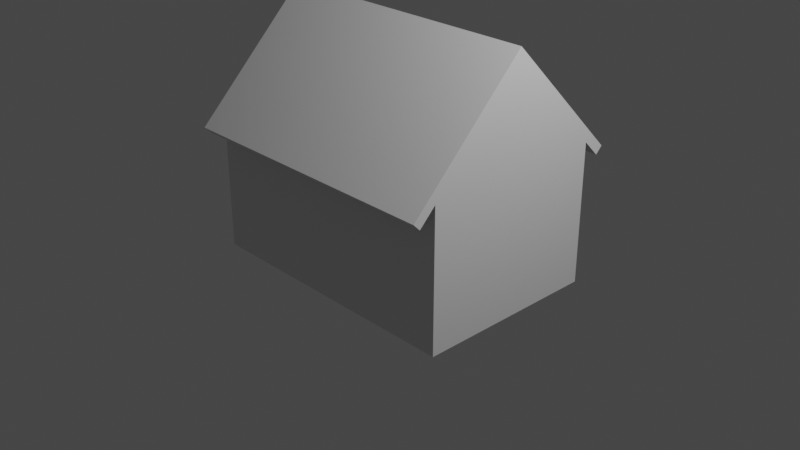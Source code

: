 # Source: House.blend  (saved by Blender 3.4.6; exported with 4.5.12 LTS)
import bpy
from mathutils import Matrix  # noqa: F401  (used for matrix-valued properties, if any)

bpy.ops.wm.read_factory_settings(use_empty=True)
scene = bpy.context.scene
scene.name = 'Scene'

# ---- collections
col_collection = bpy.data.collections.new('Collection'); scene.collection.children.link(col_collection)

# ---- materials (node trees are filled in below, after node groups)
mat_material = bpy.data.materials.new('Material')
mat_material.alpha_threshold = 0.0
mat_material.use_transparent_shadow = False
mat_material.roughness = 0.5
mat_material.line_color = (0.0, 0.0, 0.0, 1.0)

# ---- material node trees
mat_material.use_nodes = True; mat_material.node_tree.nodes.clear()
_N = mat_material.node_tree.nodes; _L = mat_material.node_tree.links
n0 = _N.new('ShaderNodeOutputMaterial'); n0.name = 'Material Output'; n0.location = (300, 300)
n1 = _N.new('ShaderNodeBsdfPrincipled'); n1.name = 'Principled BSDF'; n1.location = (10, 300)
n1.distribution = 'GGX'
n1.subsurface_method = 'RANDOM_WALK_SKIN'
n1.inputs[3].default_value = 1.45
n1.inputs[27].default_value = (0.0, 0.0, 0.0, 1.0)
n1.inputs[28].default_value = 1.0
_L.new(n1.outputs[0], n0.inputs[0])
n0.is_active_output = True

# ---- world
world_world = bpy.data.worlds.new('World'); scene.world = world_world
world_world.use_nodes = True; world_world.node_tree.nodes.clear()
_N = world_world.node_tree.nodes; _L = world_world.node_tree.links
n0 = _N.new('ShaderNodeOutputWorld'); n0.name = 'World Output'; n0.location = (300, 300)
n1 = _N.new('ShaderNodeBackground'); n1.name = 'Background'; n1.location = (10, 300)
n1.inputs[0].default_value = (0.05088, 0.05088, 0.05088, 1.0)
_L.new(n1.outputs[0], n0.inputs[0])
n0.is_active_output = True
world_world.color = (0.05088, 0.05088, 0.05088)
world_world.use_sun_shadow = False
world_world.sun_shadow_jitter_overblur = 0.0

# ---- cameras
cam_camera = bpy.data.cameras.new('Camera')
cam_camera.clip_end = 100.0
cam_camera.ortho_scale = 7.314

# ---- lights
light_light = bpy.data.lights.new('Light', 'POINT')
light_light.transmission_factor = 0.0
light_light.energy = 1000.0
light_light.shadow_soft_size = 0.1
light_light.shadow_maximum_resolution = 0.006
light_light.use_absolute_resolution = True

# ---- meshes
me_cube = bpy.data.meshes.new('Cube')
me_cube.from_pydata([(1.5, 1.0, -0.5), (1.5, -1.0, -0.5), (-1.5, 1.0, -0.5), (-1.5, -1.0, -0.5), (-1.5, 0.0, -0.5), (1.5, 0.0, 2.147), (-1.5, 0.0, 2.147), (1.5, 0.0, -0.5), (1.5, 0.0, 2.0), (-1.5, 0.0, 2.0), (1.5, -1.177, 0.8232), (-1.5, -1.177, 0.8232), (-1.5, 1.177, 0.8232), (1.5, 1.177, 0.8232), (1.5, -1.25, 0.8967), (-1.5, -1.25, 0.8967), (-1.5, 1.25, 0.8967), (1.5, 1.25, 0.8967), (1.125, 1.0, -0.5), (0.75, 1.0, -0.5), (0.375, 1.0, -0.5), (0.0, 1.0, -0.5), (-0.375, 1.0, -0.5), (-0.75, 1.0, -0.5), (-1.125, 1.0, -0.5), (1.125, -1.0, 1.0), (0.75, -1.0, 1.0), (0.375, -1.0, 1.0), (0.0, -1.0, 1.0), (-0.375, -1.0, 1.0), (-0.75, -1.0, 1.0), (-1.125, -1.0, 1.0), (-1.125, -1.0, -0.5), (-0.75, -1.0, -0.5), (-0.375, -1.0, -0.5), (0.0, -1.0, -0.5), (0.375, -1.0, -0.5), (0.75, -1.0, -0.5), (1.125, -1.0, -0.5), (-1.125, 1.0, 1.0), (-0.75, 1.0, 1.0), (-0.375, 1.0, 1.0), (0.0, 1.0, 1.0), (0.375, 1.0, 1.0), (0.75, 1.0, 1.0), (1.125, 1.0, 1.0), (1.125, 0.0, -0.5), (0.75, 0.0, -0.5), (0.375, 0.0, -0.5), (0.0, 0.0, -0.5), (-0.375, 0.0, -0.5), (-0.75, 0.0, -0.5), (-1.125, 0.0, -0.5), (-1.125, 0.0, 2.147), (-0.75, 0.0, 2.147), (-0.375, 0.0, 2.147), (0.0, 0.0, 2.147), (0.375, 0.0, 2.147), (0.75, 0.0, 2.147), (1.125, 0.0, 2.147), (1.125, -1.25, 0.8967), (0.75, -1.25, 0.8967), (0.375, -1.25, 0.8967), (0.0, -1.25, 0.8967), (-0.375, -1.25, 0.8967), (-0.75, -1.25, 0.8967), (-1.125, -1.25, 0.8967), (-1.125, 1.25, 0.8967), (-0.75, 1.25, 0.8967), (-0.375, 1.25, 0.8967), (0.0, 1.25, 0.8967), (0.375, 1.25, 0.8967), (0.75, 1.25, 0.8967), (1.125, 1.25, 0.8967), (1.5, 1.177, 0.8232), (-1.5, -1.177, 0.8232), (1.5, -1.177, 0.8232), (-1.5, 1.177, 0.8232), (1.5, 0.0, 1.0), (-1.5, 0.0, 1.0), (-1.125, 1.177, 0.8232), (-0.75, 1.177, 0.8232), (-0.375, 1.177, 0.8232), (0.0, 1.177, 0.8232), (0.375, 1.177, 0.8232), (0.75, 1.177, 0.8232), (1.125, 1.177, 0.8232), (1.125, -1.177, 0.8232), (0.75, -1.177, 0.8232), (0.375, -1.177, 0.8232), (0.0, -1.177, 0.8232), (-0.375, -1.177, 0.8232), (-0.75, -1.177, 0.8232), (-1.125, -1.177, 0.8232), (1.5, 1.0, 0.7), (1.5, 1.0, 0.4), (1.5, 1.0, 0.1), (1.5, 1.0, -0.2), (1.5, -1.0, 0.7), (1.5, -1.0, 0.4), (1.5, -1.0, 0.1), (1.5, -1.0, -0.2), (-1.5, 1.0, 0.7), (-1.5, 1.0, 0.4), (-1.5, 1.0, 0.1), (-1.5, 1.0, -0.2), (1.5, 0.0, 0.7), (1.5, 0.0, 0.4), (1.5, 0.0, 0.1), (1.5, 0.0, -0.2), (-1.5, 0.0, 0.7), (-1.5, 0.0, 0.4), (-1.5, 0.0, 0.1), (-1.5, 0.0, -0.2), (-1.125, 1.0, 0.7), (-1.125, 1.0, 0.4), (-1.125, 1.0, 0.1), (-1.125, 1.0, -0.2), (-0.75, 1.0, 0.7), (-0.75, 1.0, 0.4), (-0.75, 1.0, 0.1), (-0.75, 1.0, -0.2), (-0.375, 1.0, 0.7), (-0.375, 1.0, 0.4), (-0.375, 1.0, 0.1), (-0.375, 1.0, -0.2), (0.0, 1.0, 0.7), (0.0, 1.0, 0.4), (0.0, 1.0, 0.1), (0.0, 1.0, -0.2), (0.375, 1.0, 0.7), (0.375, 1.0, 0.4), (0.375, 1.0, 0.1), (0.375, 1.0, -0.2), (0.75, 1.0, 0.7), (0.75, 1.0, 0.4), (0.75, 1.0, 0.1), (0.75, 1.0, -0.2), (1.125, 1.0, 0.7), (1.125, 1.0, 0.4), (1.125, 1.0, 0.1), (1.125, 1.0, -0.2), (1.125, -1.0, 0.7), (1.125, -1.0, 0.4), (1.125, -1.0, 0.1), (1.125, -1.0, -0.2), (0.75, -1.0, 0.7), (0.75, -1.0, 0.4), (0.75, -1.0, 0.1), (0.75, -1.0, -0.2), (0.375, -1.0, 0.7), (0.375, -1.0, 0.4), (0.375, -1.0, 0.1), (0.375, -1.0, -0.2), (0.0, -1.0, 0.7), (0.0, -1.0, 0.4), (0.0, -1.0, 0.1), (0.0, -1.0, -0.2), (-0.375, -1.0, 0.7), (-0.375, -1.0, 0.4), (-0.375, -1.0, 0.1), (-0.375, -1.0, -0.2), (-0.75, -1.0, 0.7), (-0.75, -1.0, 0.4), (-0.75, -1.0, 0.1), (-0.75, -1.0, -0.2), (-1.125, -1.0, 0.7), (-1.125, -1.0, 0.4), (-1.125, -1.0, 0.1), (-1.125, -1.0, -0.2), (-1.5, -1.0, -0.2), (-1.5, -1.0, 0.1), (-1.5, -1.0, 0.4), (-1.5, -1.0, 0.7), (-1.5, -0.5, -0.5), (1.5, -0.5, 1.5), (-1.5, -0.5, 1.5), (1.5, -0.5, -0.5), (1.5, -0.5367, 1.61), (-1.5, -0.5367, 1.61), (-1.125, -0.5, -0.5), (-0.75, -0.5, -0.5), (-0.375, -0.5, -0.5), (0.0, -0.5, -0.5), (0.375, -0.5, -0.5), (0.75, -0.5, -0.5), (1.125, -0.5, -0.5), (1.125, -0.5367, 1.61), (0.75, -0.5367, 1.61), (0.375, -0.5367, 1.61), (0.0, -0.5367, 1.61), (-0.375, -0.5367, 1.61), (-0.75, -0.5367, 1.61), (-1.125, -0.5367, 1.61), (-1.5, -0.5, 1.0), (1.5, -0.5, 1.0), (1.5, -0.5, -0.2), (1.5, -0.5, 0.1), (1.5, -0.5, 0.4), (1.5, -0.5, 0.7), (-1.5, -0.5, -0.2), (-1.5, -0.5, 0.1), (-1.5, -0.5, 0.4), (-1.5, -0.5, 0.7), (-1.5, 0.5, 1.5), (1.5, 0.5, -0.5), (-1.5, 0.5, -0.5), (1.5, 0.5, 1.5), (-1.5, 0.5367, 1.61), (1.5, 0.5367, 1.61), (1.125, 0.5367, 1.61), (0.75, 0.5367, 1.61), (0.375, 0.5367, 1.61), (0.0, 0.5367, 1.61), (-0.375, 0.5367, 1.61), (-0.75, 0.5367, 1.61), (-1.125, 0.5367, 1.61), (-1.125, 0.5, -0.5), (-0.75, 0.5, -0.5), (-0.375, 0.5, -0.5), (0.0, 0.5, -0.5), (0.375, 0.5, -0.5), (0.75, 0.5, -0.5), (1.125, 0.5, -0.5), (1.5, 0.5, 1.0), (-1.5, 0.5, 1.0), (-1.5, 0.5, -0.2), (-1.5, 0.5, 0.1), (-1.5, 0.5, 0.4), (-1.5, 0.5, 0.7), (1.5, 0.5, -0.2), (1.5, 0.5, 0.1), (1.5, 0.5, 0.4), (1.5, 0.5, 0.7), (-1.5, -1.0, 1.0), (-1.5, -1.0, 1.0), (-1.125, -1.073, 1.073), (-1.5, -1.073, 1.073), (1.125, 1.073, 1.073), (1.5, 1.073, 1.073), (1.5, -1.0, 1.0), (1.5, -1.073, 1.073), (-1.5, 1.073, 1.073), (-1.5, 1.0, 1.0), (1.5, 1.0, 1.0), (1.125, -1.073, 1.073), (0.75, -1.073, 1.073), (0.375, -1.073, 1.073), (0.0, -1.073, 1.073), (-0.375, -1.073, 1.073), (-0.75, -1.073, 1.073), (-1.125, 1.073, 1.073), (-0.75, 1.073, 1.073), (-0.375, 1.073, 1.073), (0.0, 1.073, 1.073), (0.375, 1.073, 1.073), (0.75, 1.073, 1.073), (1.5, 1.0, 1.0), (1.5, -1.0, 1.0), (-1.5, 1.0, 1.0), (-0.75, -1.0, 1.0), (-1.125, -1.0, 1.0), (-0.375, -1.0, 1.0), (0.0, -1.0, 1.0), (0.375, -1.0, 1.0), (0.75, -1.0, 1.0), (1.125, -1.0, 1.0), (0.75, 1.0, 1.0), (1.125, 1.0, 1.0), (0.375, 1.0, 1.0), (0.0, 1.0, 1.0), (-0.375, 1.0, 1.0), (-0.75, 1.0, 1.0), (-1.125, 1.0, 1.0)], [(39, 273), (40, 272), (41, 271), (42, 270), (43, 269), (44, 267), (45, 268), (25, 266), (26, 265), (27, 264), (28, 263), (29, 262), (30, 260), (31, 261)], [(193, 179, 237, 236), (225, 204, 243, 259), (186, 177, 1, 38), (195, 175, 240, 258), (224, 207, 8, 78), (223, 205, 7, 46), (194, 176, 9, 79), (216, 208, 6, 53), (178, 241, 240, 175), (208, 242, 243, 204), (209, 5, 8, 207), (179, 6, 9, 176), (209, 210, 59, 5), (210, 211, 58, 59), (211, 212, 57, 58), (212, 213, 56, 57), (213, 214, 55, 56), (214, 215, 54, 55), (215, 216, 53, 54), (206, 217, 52, 4), (217, 218, 51, 52), (218, 219, 50, 51), (219, 220, 49, 50), (220, 221, 48, 49), (221, 222, 47, 48), (222, 223, 46, 47), (174, 180, 32, 3), (180, 181, 33, 32), (181, 182, 34, 33), (182, 183, 35, 34), (183, 184, 36, 35), (184, 185, 37, 36), (185, 186, 38, 37), (178, 187, 245, 241), (187, 188, 246, 245), (188, 189, 247, 246), (189, 190, 248, 247), (190, 191, 249, 248), (191, 192, 250, 249), (192, 193, 236, 250), (162, 260, 261, 166), (158, 262, 260, 162), (154, 263, 262, 158), (150, 264, 263, 154), (146, 265, 264, 150), (142, 266, 265, 146), (98, 258, 266, 142), (134, 267, 268, 138), (130, 269, 267, 134), (126, 270, 269, 130), (122, 271, 270, 126), (118, 272, 271, 122), (114, 273, 272, 118), (102, 259, 273, 114), (203, 194, 79, 110), (233, 224, 78, 106), (138, 268, 257, 94), (199, 195, 258, 98), (229, 225, 259, 102), (166, 261, 234, 173), (32, 169, 170, 3), (169, 168, 171, 170), (168, 167, 172, 171), (167, 166, 173, 172), (206, 226, 105, 2), (226, 227, 104, 105), (227, 228, 103, 104), (228, 229, 102, 103), (177, 196, 101, 1), (196, 197, 100, 101), (197, 198, 99, 100), (198, 199, 98, 99), (18, 141, 97, 0), (141, 140, 96, 97), (140, 139, 95, 96), (139, 138, 94, 95), (205, 230, 109, 7), (230, 231, 108, 109), (231, 232, 107, 108), (232, 233, 106, 107), (174, 200, 113, 4), (200, 201, 112, 113), (201, 202, 111, 112), (202, 203, 110, 111), (2, 105, 117, 24), (105, 104, 116, 117), (104, 103, 115, 116), (103, 102, 114, 115), (24, 117, 121, 23), (117, 116, 120, 121), (116, 115, 119, 120), (115, 114, 118, 119), (23, 121, 125, 22), (121, 120, 124, 125), (120, 119, 123, 124), (119, 118, 122, 123), (22, 125, 129, 21), (125, 124, 128, 129), (124, 123, 127, 128), (123, 122, 126, 127), (21, 129, 133, 20), (129, 128, 132, 133), (128, 127, 131, 132), (127, 126, 130, 131), (20, 133, 137, 19), (133, 132, 136, 137), (132, 131, 135, 136), (131, 130, 134, 135), (19, 137, 141, 18), (137, 136, 140, 141), (136, 135, 139, 140), (135, 134, 138, 139), (1, 101, 145, 38), (101, 100, 144, 145), (100, 99, 143, 144), (99, 98, 142, 143), (38, 145, 149, 37), (145, 144, 148, 149), (144, 143, 147, 148), (143, 142, 146, 147), (37, 149, 153, 36), (149, 148, 152, 153), (148, 147, 151, 152), (147, 146, 150, 151), (36, 153, 157, 35), (153, 152, 156, 157), (152, 151, 155, 156), (151, 150, 154, 155), (35, 157, 161, 34), (157, 156, 160, 161), (156, 155, 159, 160), (155, 154, 158, 159), (34, 161, 165, 33), (161, 160, 164, 165), (160, 159, 163, 164), (159, 158, 162, 163), (33, 165, 169, 32), (165, 164, 168, 169), (164, 163, 167, 168), (163, 162, 166, 167), (172, 173, 203, 202), (171, 172, 202, 201), (170, 171, 201, 200), (3, 170, 200, 174), (107, 106, 199, 198), (108, 107, 198, 197), (109, 108, 197, 196), (7, 109, 196, 177), (106, 78, 195, 199), (173, 234, 194, 203), (54, 53, 193, 192), (55, 54, 192, 191), (56, 55, 191, 190), (57, 56, 190, 189), (58, 57, 189, 188), (59, 58, 188, 187), (5, 59, 187, 178), (47, 46, 186, 185), (48, 47, 185, 184), (49, 48, 184, 183), (50, 49, 183, 182), (51, 50, 182, 181), (52, 51, 181, 180), (4, 52, 180, 174), (237, 179, 176, 235), (5, 178, 175, 8), (234, 235, 176, 194), (78, 8, 175, 195), (46, 7, 177, 186), (53, 6, 179, 193), (95, 94, 233, 232), (96, 95, 232, 231), (97, 96, 231, 230), (0, 97, 230, 205), (111, 110, 229, 228), (112, 111, 228, 227), (113, 112, 227, 226), (4, 113, 226, 206), (110, 79, 225, 229), (94, 257, 224, 233), (19, 18, 223, 222), (20, 19, 222, 221), (21, 20, 221, 220), (22, 21, 220, 219), (23, 22, 219, 218), (24, 23, 218, 217), (2, 24, 217, 206), (252, 251, 216, 215), (253, 252, 215, 214), (254, 253, 214, 213), (255, 254, 213, 212), (256, 255, 212, 211), (238, 256, 211, 210), (239, 238, 210, 209), (239, 209, 207, 244), (6, 208, 204, 9), (251, 242, 208, 216), (18, 0, 205, 223), (257, 244, 207, 224), (79, 9, 204, 225), (17, 13, 74, 86, 85, 84, 83, 82, 81, 80, 77, 12, 16, 67, 68, 69, 70, 71, 72, 73), (11, 75, 93, 92, 91, 90, 89, 88, 87, 76, 10, 14, 60, 61, 62, 63, 64, 65, 66, 15), (75, 11, 235, 234), (15, 66, 236, 237), (17, 73, 238, 239), (14, 10, 240, 241), (11, 15, 237, 235), (16, 12, 243, 242), (13, 17, 239, 244), (60, 14, 241, 245), (61, 60, 245, 246), (62, 61, 246, 247), (63, 62, 247, 248), (64, 63, 248, 249), (65, 64, 249, 250), (66, 65, 250, 236), (67, 16, 242, 251), (68, 67, 251, 252), (69, 68, 252, 253), (70, 69, 253, 254), (71, 70, 254, 255), (72, 71, 255, 256), (73, 72, 256, 238), (74, 13, 244, 257), (10, 76, 258, 240), (12, 77, 259, 243), (92, 93, 261, 260), (91, 92, 260, 262), (90, 91, 262, 263), (89, 90, 263, 264), (88, 89, 264, 265), (87, 88, 265, 266), (76, 87, 266, 258), (85, 86, 268, 267), (84, 85, 267, 269), (83, 84, 269, 270), (82, 83, 270, 271), (81, 82, 271, 272), (80, 81, 272, 273), (77, 80, 273, 259), (86, 74, 257, 268), (93, 75, 234, 261)])
_uv = me_cube.uv_layers.new(name='UVMap')
_uv.uv.foreach_set('vector', [0.8438, 0.6875, 0.875, 0.6875, 0.875, 0.75, 0.8438, 0.75, 0.375, 0.1875, 0.625, 0.1875, 0.375, 0.25, 0.375, 0.25, 0.3438, 0.6875, 0.375, 0.6875, 0.375, 0.75, 0.3438, 0.75, 0.375, 0.6875, 0.625, 0.6875, 0.375, 0.75, 0.375, 0.75, 0.375, 0.5625, 0.625, 0.5625, 0.625, 0.625, 0.375, 0.625, 0.3438, 0.5625, 0.375, 0.5625, 0.375, 0.625, 0.3438, 0.625, 0.375, 0.0625, 0.625, 0.0625, 0.625, 0.125, 0.375, 0.125, 0.8438, 0.5625, 0.875, 0.5625, 0.875, 0.625, 0.8438, 0.625, 0.625, 0.6875, 0.625, 0.75, 0.625, 0.75, 0.625, 0.6875, 0.875, 0.5625, 0.875, 0.5, 0.875, 0.5, 0.875, 0.5625, 0.625, 0.5625, 0.625, 0.625, 0.625, 0.625, 0.625, 0.5625, 0.875, 0.6875, 0.875, 0.625, 0.875, 0.625, 0.875, 0.6875, 0.625, 0.5625, 0.6562, 0.5625, 0.6562, 0.625, 0.625, 0.625, 0.6562, 0.5625, 0.6875, 0.5625, 0.6875, 0.625, 0.6562, 0.625, 0.6875, 0.5625, 0.7188, 0.5625, 0.7188, 0.625, 0.6875, 0.625, 0.7188, 0.5625, 0.75, 0.5625, 0.75, 0.625, 0.7188, 0.625, 0.75, 0.5625, 0.7812, 0.5625, 0.7812, 0.625, 0.75, 0.625, 0.7812, 0.5625, 0.8125, 0.5625, 0.8125, 0.625, 0.7812, 0.625, 0.8125, 0.5625, 0.8438, 0.5625, 0.8438, 0.625, 0.8125, 0.625, 0.125, 0.5625, 0.1562, 0.5625, 0.1562, 0.625, 0.125, 0.625, 0.1562, 0.5625, 0.1875, 0.5625, 0.1875, 0.625, 0.1562, 0.625, 0.1875, 0.5625, 0.2188, 0.5625, 0.2188, 0.625, 0.1875, 0.625, 0.2188, 0.5625, 0.25, 0.5625, 0.25, 0.625, 0.2188, 0.625, 0.25, 0.5625, 0.2812, 0.5625, 0.2812, 0.625, 0.25, 0.625, 0.2812, 0.5625, 0.3125, 0.5625, 0.3125, 0.625, 0.2812, 0.625, 0.3125, 0.5625, 0.3438, 0.5625, 0.3438, 0.625, 0.3125, 0.625, 0.125, 0.6875, 0.1562, 0.6875, 0.1562, 0.75, 0.125, 0.75, 0.1562, 0.6875, 0.1875, 0.6875, 0.1875, 0.75, 0.1562, 0.75, 0.1875, 0.6875, 0.2188, 0.6875, 0.2188, 0.75, 0.1875, 0.75, 0.2188, 0.6875, 0.25, 0.6875, 0.25, 0.75, 0.2188, 0.75, 0.25, 0.6875, 0.2812, 0.6875, 0.2812, 0.75, 0.25, 0.75, 0.2812, 0.6875, 0.3125, 0.6875, 0.3125, 0.75, 0.2812, 0.75, 0.3125, 0.6875, 0.3438, 0.6875, 0.3438, 0.75, 0.3125, 0.75, 0.625, 0.6875, 0.6562, 0.6875, 0.6562, 0.75, 0.625, 0.75, 0.6562, 0.6875, 0.6875, 0.6875, 0.6875, 0.75, 0.6562, 0.75, 0.6875, 0.6875, 0.7188, 0.6875, 0.7188, 0.75, 0.6875, 0.75, 0.7188, 0.6875, 0.75, 0.6875, 0.75, 0.75, 0.7188, 0.75, 0.75, 0.6875, 0.7812, 0.6875, 0.7812, 0.75, 0.75, 0.75, 0.7812, 0.6875, 0.8125, 0.6875, 0.8125, 0.75, 0.7812, 0.75, 0.8125, 0.6875, 0.8438, 0.6875, 0.8438, 0.75, 0.8125, 0.75, 0.375, 0.9375, 0.375, 0.9375, 0.375, 0.9688, 0.375, 0.9688, 0.375, 0.9062, 0.375, 0.9062, 0.375, 0.9375, 0.375, 0.9375, 0.375, 0.875, 0.375, 0.875, 0.375, 0.9062, 0.375, 0.9062, 0.375, 0.8438, 0.375, 0.8438, 0.375, 0.875, 0.375, 0.875, 0.375, 0.8125, 0.375, 0.8125, 0.375, 0.8438, 0.375, 0.8438, 0.375, 0.7812, 0.375, 0.7812, 0.375, 0.8125, 0.375, 0.8125, 0.375, 0.75, 0.375, 0.75, 0.375, 0.7812, 0.375, 0.7812, 0.375, 0.4375, 0.375, 0.4375, 0.375, 0.4688, 0.375, 0.4688, 0.375, 0.4063, 0.375, 0.4062, 0.375, 0.4375, 0.375, 0.4375, 0.375, 0.375, 0.375, 0.375, 0.375, 0.4062, 0.375, 0.4063, 0.375, 0.3438, 0.375, 0.3438, 0.375, 0.375, 0.375, 0.375, 0.375, 0.3125, 0.375, 0.3125, 0.375, 0.3438, 0.375, 0.3438, 0.375, 0.2812, 0.375, 0.2812, 0.375, 0.3125, 0.375, 0.3125, 0.375, 0.25, 0.375, 0.25, 0.375, 0.2812, 0.375, 0.2812, 0.375, 0.0625, 0.375, 0.0625, 0.375, 0.125, 0.375, 0.125, 0.375, 0.5625, 0.375, 0.5625, 0.375, 0.625, 0.375, 0.625, 0.375, 0.4688, 0.375, 0.4688, 0.375, 0.5, 0.375, 0.5, 0.375, 0.6875, 0.375, 0.6875, 0.375, 0.75, 0.375, 0.75, 0.375, 0.1875, 0.375, 0.1875, 0.375, 0.25, 0.375, 0.25, 0.375, 0.9688, 0.375, 0.9688, 0.375, 1.0, 0.375, 1.0, 0.375, 0.9688, 0.375, 0.9688, 0.375, 1.0, 0.375, 1.0, 0.375, 0.9688, 0.375, 0.9688, 0.375, 1.0, 0.375, 1.0, 0.375, 0.9688, 0.375, 0.9688, 0.375, 1.0, 0.375, 1.0, 0.375, 0.9688, 0.375, 0.9688, 0.375, 1.0, 0.375, 1.0, 0.375, 0.1875, 0.375, 0.1875, 0.375, 0.25, 0.375, 0.25, 0.375, 0.1875, 0.375, 0.1875, 0.375, 0.25, 0.375, 0.25, 0.375, 0.1875, 0.375, 0.1875, 0.375, 0.25, 0.375, 0.25, 0.375, 0.1875, 0.375, 0.1875, 0.375, 0.25, 0.375, 0.25, 0.375, 0.6875, 0.375, 0.6875, 0.375, 0.75, 0.375, 0.75, 0.375, 0.6875, 0.375, 0.6875, 0.375, 0.75, 0.375, 0.75, 0.375, 0.6875, 0.375, 0.6875, 0.375, 0.75, 0.375, 0.75, 0.375, 0.6875, 0.375, 0.6875, 0.375, 0.75, 0.375, 0.75, 0.375, 0.4688, 0.375, 0.4688, 0.375, 0.5, 0.375, 0.5, 0.375, 0.4688, 0.375, 0.4687, 0.375, 0.5, 0.375, 0.5, 0.375, 0.4687, 0.375, 0.4688, 0.375, 0.5, 0.375, 0.5, 0.375, 0.4688, 0.375, 0.4688, 0.375, 0.5, 0.375, 0.5, 0.375, 0.5625, 0.375, 0.5625, 0.375, 0.625, 0.375, 0.625, 0.375, 0.5625, 0.375, 0.5625, 0.375, 0.625, 0.375, 0.625, 0.375, 0.5625, 0.375, 0.5625, 0.375, 0.625, 0.375, 0.625, 0.375, 0.5625, 0.375, 0.5625, 0.375, 0.625, 0.375, 0.625, 0.375, 0.0625, 0.375, 0.0625, 0.375, 0.125, 0.375, 0.125, 0.375, 0.0625, 0.375, 0.0625, 0.375, 0.125, 0.375, 0.125, 0.375, 0.0625, 0.375, 0.0625, 0.375, 0.125, 0.375, 0.125, 0.375, 0.0625, 0.375, 0.0625, 0.375, 0.125, 0.375, 0.125, 0.375, 0.25, 0.375, 0.25, 0.375, 0.2812, 0.375, 0.2812, 0.375, 0.25, 0.375, 0.25, 0.375, 0.2812, 0.375, 0.2812, 0.375, 0.25, 0.375, 0.25, 0.375, 0.2812, 0.375, 0.2812, 0.375, 0.25, 0.375, 0.25, 0.375, 0.2812, 0.375, 0.2812, 0.375, 0.2812, 0.375, 0.2812, 0.375, 0.3125, 0.375, 0.3125, 0.375, 0.2812, 0.375, 0.2812, 0.375, 0.3125, 0.375, 0.3125, 0.375, 0.2812, 0.375, 0.2812, 0.375, 0.3125, 0.375, 0.3125, 0.375, 0.2812, 0.375, 0.2812, 0.375, 0.3125, 0.375, 0.3125, 0.375, 0.3125, 0.375, 0.3125, 0.375, 0.3438, 0.375, 0.3438, 0.375, 0.3125, 0.375, 0.3125, 0.375, 0.3438, 0.375, 0.3438, 0.375, 0.3125, 0.375, 0.3125, 0.375, 0.3438, 0.375, 0.3438, 0.375, 0.3125, 0.375, 0.3125, 0.375, 0.3438, 0.375, 0.3438, 0.375, 0.3438, 0.375, 0.3438, 0.375, 0.375, 0.375, 0.375, 0.375, 0.3438, 0.375, 0.3438, 0.375, 0.375, 0.375, 0.375, 0.375, 0.3438, 0.375, 0.3438, 0.375, 0.375, 0.375, 0.375, 0.375, 0.3438, 0.375, 0.3438, 0.375, 0.375, 0.375, 0.375, 0.375, 0.375, 0.375, 0.375, 0.375, 0.4062, 0.375, 0.4062, 0.375, 0.375, 0.375, 0.375, 0.375, 0.4062, 0.375, 0.4062, 0.375, 0.375, 0.375, 0.375, 0.375, 0.4063, 0.375, 0.4062, 0.375, 0.375, 0.375, 0.375, 0.375, 0.4063, 0.375, 0.4063, 0.375, 0.4062, 0.375, 0.4062, 0.375, 0.4375, 0.375, 0.4375, 0.375, 0.4062, 0.375, 0.4062, 0.375, 0.4375, 0.375, 0.4375, 0.375, 0.4062, 0.375, 0.4063, 0.375, 0.4375, 0.375, 0.4375, 0.375, 0.4063, 0.375, 0.4063, 0.375, 0.4375, 0.375, 0.4375, 0.375, 0.4375, 0.375, 0.4375, 0.375, 0.4688, 0.375, 0.4688, 0.375, 0.4375, 0.375, 0.4375, 0.375, 0.4687, 0.375, 0.4688, 0.375, 0.4375, 0.375, 0.4375, 0.375, 0.4688, 0.375, 0.4687, 0.375, 0.4375, 0.375, 0.4375, 0.375, 0.4688, 0.375, 0.4688, 0.375, 0.75, 0.375, 0.75, 0.375, 0.7812, 0.375, 0.7812, 0.375, 0.75, 0.375, 0.75, 0.375, 0.7812, 0.375, 0.7812, 0.375, 0.75, 0.375, 0.75, 0.375, 0.7812, 0.375, 0.7812, 0.375, 0.75, 0.375, 0.75, 0.375, 0.7812, 0.375, 0.7812, 0.375, 0.7812, 0.375, 0.7812, 0.375, 0.8125, 0.375, 0.8125, 0.375, 0.7812, 0.375, 0.7812, 0.375, 0.8125, 0.375, 0.8125, 0.375, 0.7812, 0.375, 0.7812, 0.375, 0.8125, 0.375, 0.8125, 0.375, 0.7812, 0.375, 0.7812, 0.375, 0.8125, 0.375, 0.8125, 0.375, 0.8125, 0.375, 0.8125, 0.375, 0.8438, 0.375, 0.8438, 0.375, 0.8125, 0.375, 0.8125, 0.375, 0.8437, 0.375, 0.8438, 0.375, 0.8125, 0.375, 0.8125, 0.375, 0.8438, 0.375, 0.8437, 0.375, 0.8125, 0.375, 0.8125, 0.375, 0.8438, 0.375, 0.8438, 0.375, 0.8438, 0.375, 0.8438, 0.375, 0.875, 0.375, 0.875, 0.375, 0.8438, 0.375, 0.8437, 0.375, 0.875, 0.375, 0.875, 0.375, 0.8437, 0.375, 0.8438, 0.375, 0.875, 0.375, 0.875, 0.375, 0.8438, 0.375, 0.8438, 0.375, 0.875, 0.375, 0.875, 0.375, 0.875, 0.375, 0.875, 0.375, 0.9062, 0.375, 0.9062, 0.375, 0.875, 0.375, 0.875, 0.375, 0.9062, 0.375, 0.9062, 0.375, 0.875, 0.375, 0.875, 0.375, 0.9062, 0.375, 0.9062, 0.375, 0.875, 0.375, 0.875, 0.375, 0.9062, 0.375, 0.9062, 0.375, 0.9062, 0.375, 0.9062, 0.375, 0.9375, 0.375, 0.9375, 0.375, 0.9062, 0.375, 0.9062, 0.375, 0.9375, 0.375, 0.9375, 0.375, 0.9062, 0.375, 0.9062, 0.375, 0.9375, 0.375, 0.9375, 0.375, 0.9062, 0.375, 0.9062, 0.375, 0.9375, 0.375, 0.9375, 0.375, 0.9375, 0.375, 0.9375, 0.375, 0.9688, 0.375, 0.9688, 0.375, 0.9375, 0.375, 0.9375, 0.375, 0.9688, 0.375, 0.9688, 0.375, 0.9375, 0.375, 0.9375, 0.375, 0.9688, 0.375, 0.9688, 0.375, 0.9375, 0.375, 0.9375, 0.375, 0.9688, 0.375, 0.9688, 0.375, 0.0, 0.375, 0.0, 0.375, 0.0625, 0.375, 0.0625, 0.375, 0.0, 0.375, 0.0, 0.375, 0.0625, 0.375, 0.0625, 0.375, 0.0, 0.375, 0.0, 0.375, 0.0625, 0.375, 0.0625, 0.375, 0.0, 0.375, 0.0, 0.375, 0.0625, 0.375, 0.0625, 0.375, 0.625, 0.375, 0.625, 0.375, 0.6875, 0.375, 0.6875, 0.375, 0.625, 0.375, 0.625, 0.375, 0.6875, 0.375, 0.6875, 0.375, 0.625, 0.375, 0.625, 0.375, 0.6875, 0.375, 0.6875, 0.375, 0.625, 0.375, 0.625, 0.375, 0.6875, 0.375, 0.6875, 0.375, 0.625, 0.375, 0.625, 0.375, 0.6875, 0.375, 0.6875, 0.375, 0.0, 0.375, 0.0, 0.375, 0.0625, 0.375, 0.0625, 0.8125, 0.625, 0.8438, 0.625, 0.8438, 0.6875, 0.8125, 0.6875, 0.7812, 0.625, 0.8125, 0.625, 0.8125, 0.6875, 0.7812, 0.6875, 0.75, 0.625, 0.7812, 0.625, 0.7812, 0.6875, 0.75, 0.6875, 0.7188, 0.625, 0.75, 0.625, 0.75, 0.6875, 0.7188, 0.6875, 0.6875, 0.625, 0.7188, 0.625, 0.7188, 0.6875, 0.6875, 0.6875, 0.6562, 0.625, 0.6875, 0.625, 0.6875, 0.6875, 0.6562, 0.6875, 0.625, 0.625, 0.6562, 0.625, 0.6562, 0.6875, 0.625, 0.6875, 0.3125, 0.625, 0.3438, 0.625, 0.3438, 0.6875, 0.3125, 0.6875, 0.2812, 0.625, 0.3125, 0.625, 0.3125, 0.6875, 0.2812, 0.6875, 0.25, 0.625, 0.2812, 0.625, 0.2812, 0.6875, 0.25, 0.6875, 0.2188, 0.625, 0.25, 0.625, 0.25, 0.6875, 0.2188, 0.6875, 0.1875, 0.625, 0.2188, 0.625, 0.2188, 0.6875, 0.1875, 0.6875, 0.1562, 0.625, 0.1875, 0.625, 0.1875, 0.6875, 0.1562, 0.6875, 0.125, 0.625, 0.1562, 0.625, 0.1562, 0.6875, 0.125, 0.6875, 0.875, 0.75, 0.875, 0.6875, 0.875, 0.6875, 0.875, 0.75, 0.625, 0.625, 0.625, 0.6875, 0.625, 0.6875, 0.625, 0.625, 0.375, 0.0, 0.375, 0.0, 0.625, 0.0625, 0.375, 0.0625, 0.375, 0.625, 0.625, 0.625, 0.625, 0.6875, 0.375, 0.6875, 0.3438, 0.625, 0.375, 0.625, 0.375, 0.6875, 0.3438, 0.6875, 0.8438, 0.625, 0.875, 0.625, 0.875, 0.6875, 0.8438, 0.6875, 0.375, 0.5, 0.375, 0.5, 0.375, 0.5625, 0.375, 0.5625, 0.375, 0.5, 0.375, 0.5, 0.375, 0.5625, 0.375, 0.5625, 0.375, 0.5, 0.375, 0.5, 0.375, 0.5625, 0.375, 0.5625, 0.375, 0.5, 0.375, 0.5, 0.375, 0.5625, 0.375, 0.5625, 0.375, 0.125, 0.375, 0.125, 0.375, 0.1875, 0.375, 0.1875, 0.375, 0.125, 0.375, 0.125, 0.375, 0.1875, 0.375, 0.1875, 0.375, 0.125, 0.375, 0.125, 0.375, 0.1875, 0.375, 0.1875, 0.375, 0.125, 0.375, 0.125, 0.375, 0.1875, 0.375, 0.1875, 0.375, 0.125, 0.375, 0.125, 0.375, 0.1875, 0.375, 0.1875, 0.375, 0.5, 0.375, 0.5, 0.375, 0.5625, 0.375, 0.5625, 0.3125, 0.5, 0.3438, 0.5, 0.3438, 0.5625, 0.3125, 0.5625, 0.2812, 0.5, 0.3125, 0.5, 0.3125, 0.5625, 0.2812, 0.5625, 0.25, 0.5, 0.2812, 0.5, 0.2812, 0.5625, 0.25, 0.5625, 0.2188, 0.5, 0.25, 0.5, 0.25, 0.5625, 0.2188, 0.5625, 0.1875, 0.5, 0.2188, 0.5, 0.2188, 0.5625, 0.1875, 0.5625, 0.1562, 0.5, 0.1875, 0.5, 0.1875, 0.5625, 0.1562, 0.5625, 0.125, 0.5, 0.1562, 0.5, 0.1562, 0.5625, 0.125, 0.5625, 0.8125, 0.5, 0.8438, 0.5, 0.8438, 0.5625, 0.8125, 0.5625, 0.7812, 0.5, 0.8125, 0.5, 0.8125, 0.5625, 0.7812, 0.5625, 0.75, 0.5, 0.7812, 0.5, 0.7812, 0.5625, 0.75, 0.5625, 0.7188, 0.5, 0.75, 0.5, 0.75, 0.5625, 0.7188, 0.5625, 0.6875, 0.5, 0.7188, 0.5, 0.7188, 0.5625, 0.6875, 0.5625, 0.6562, 0.5, 0.6875, 0.5, 0.6875, 0.5625, 0.6562, 0.5625, 0.625, 0.5, 0.6562, 0.5, 0.6562, 0.5625, 0.625, 0.5625, 0.625, 0.5, 0.625, 0.5625, 0.625, 0.5625, 0.625, 0.5, 0.875, 0.625, 0.875, 0.5625, 0.875, 0.5625, 0.875, 0.625, 0.8438, 0.5, 0.875, 0.5, 0.875, 0.5625, 0.8438, 0.5625, 0.3438, 0.5, 0.375, 0.5, 0.375, 0.5625, 0.3438, 0.5625, 0.375, 0.5, 0.375, 0.5, 0.625, 0.5625, 0.375, 0.5625, 0.375, 0.125, 0.625, 0.125, 0.625, 0.1875, 0.375, 0.1875, 0.625, 0.5, 0.625, 0.5, 0.625, 0.5, 0.375, 0.4688, 0.375, 0.4375, 0.375, 0.4062, 0.375, 0.375, 0.375, 0.3438, 0.375, 0.3125, 0.375, 0.2812, 0.375, 0.25, 0.375, 0.25, 0.875, 0.5, 0.8438, 0.5, 0.8125, 0.5, 0.7812, 0.5, 0.75, 0.5, 0.7188, 0.5, 0.6875, 0.5, 0.6562, 0.5, 0.875, 0.75, 0.875, 0.75, 0.375, 0.9688, 0.375, 0.9375, 0.375, 0.9062, 0.375, 0.875, 0.375, 0.8438, 0.375, 0.8125, 0.375, 0.7812, 0.375, 0.75, 0.375, 0.75, 0.625, 0.75, 0.6562, 0.75, 0.6875, 0.75, 0.7188, 0.75, 0.75, 0.75, 0.7812, 0.75, 0.8125, 0.75, 0.8438, 0.75, 0.875, 0.75, 0.875, 0.75, 0.875, 0.75, 0.875, 0.75, 0.375, 1.0, 0.875, 0.75, 0.8438, 0.75, 0.8438, 0.75, 0.875, 0.75, 0.625, 0.5, 0.6562, 0.5, 0.6562, 0.5, 0.625, 0.5, 0.625, 0.75, 0.375, 0.75, 0.625, 0.75, 0.625, 0.75, 0.875, 0.75, 0.875, 0.75, 0.875, 0.75, 0.875, 0.75, 0.875, 0.5, 0.375, 0.25, 0.625, 0.25, 0.875, 0.5, 0.625, 0.5, 0.625, 0.5, 0.625, 0.5, 0.625, 0.5, 0.6562, 0.75, 0.625, 0.75, 0.625, 0.75, 0.6562, 0.75, 0.6875, 0.75, 0.6562, 0.75, 0.6562, 0.75, 0.6875, 0.75, 0.7188, 0.75, 0.6875, 0.75, 0.6875, 0.75, 0.7188, 0.75, 0.75, 0.75, 0.7188, 0.75, 0.7188, 0.75, 0.75, 0.75, 0.7812, 0.75, 0.75, 0.75, 0.75, 0.75, 0.7812, 0.75, 0.8125, 0.75, 0.7812, 0.75, 0.7812, 0.75, 0.8125, 0.75, 0.8438, 0.75, 0.8125, 0.75, 0.8125, 0.75, 0.8438, 0.75, 0.8438, 0.5, 0.875, 0.5, 0.875, 0.5, 0.8438, 0.5, 0.8125, 0.5, 0.8438, 0.5, 0.8438, 0.5, 0.8125, 0.5, 0.7812, 0.5, 0.8125, 0.5, 0.8125, 0.5, 0.7812, 0.5, 0.75, 0.5, 0.7812, 0.5, 0.7812, 0.5, 0.75, 0.5, 0.7188, 0.5, 0.75, 0.5, 0.75, 0.5, 0.7188, 0.5, 0.6875, 0.5, 0.7188, 0.5, 0.7188, 0.5, 0.6875, 0.5, 0.6562, 0.5, 0.6875, 0.5, 0.6875, 0.5, 0.6562, 0.5, 0.625, 0.5, 0.625, 0.5, 0.625, 0.5, 0.375, 0.5, 0.375, 0.75, 0.375, 0.75, 0.375, 0.75, 0.625, 0.75, 0.375, 0.25, 0.375, 0.25, 0.375, 0.25, 0.625, 0.25, 0.375, 0.9375, 0.375, 0.9688, 0.375, 0.9688, 0.375, 0.9375, 0.375, 0.9062, 0.375, 0.9375, 0.375, 0.9375, 0.375, 0.9062, 0.375, 0.875, 0.375, 0.9062, 0.375, 0.9062, 0.375, 0.875, 0.375, 0.8438, 0.375, 0.875, 0.375, 0.875, 0.375, 0.8438, 0.375, 0.8125, 0.375, 0.8438, 0.375, 0.8438, 0.375, 0.8125, 0.375, 0.7812, 0.375, 0.8125, 0.375, 0.8125, 0.375, 0.7812, 0.375, 0.75, 0.375, 0.7812, 0.375, 0.7812, 0.375, 0.75, 0.375, 0.4375, 0.375, 0.4688, 0.375, 0.4688, 0.375, 0.4375, 0.375, 0.4062, 0.375, 0.4375, 0.375, 0.4375, 0.375, 0.4062, 0.375, 0.375, 0.375, 0.4062, 0.375, 0.4062, 0.375, 0.375, 0.375, 0.3438, 0.375, 0.375, 0.375, 0.375, 0.375, 0.3438, 0.375, 0.3125, 0.375, 0.3438, 0.375, 0.3438, 0.375, 0.3125, 0.375, 0.2812, 0.375, 0.3125, 0.375, 0.3125, 0.375, 0.2812, 0.375, 0.25, 0.375, 0.2812, 0.375, 0.2812, 0.375, 0.25, 0.375, 0.4688, 0.625, 0.5, 0.375, 0.5, 0.375, 0.4688, 0.375, 0.9688, 0.875, 0.75, 0.375, 1.0, 0.375, 0.9688])
me_cube.materials.append(mat_material)
me_cube.use_mirror_vertex_groups = False
me_cube.update()

# ---- objects
ob_cube = bpy.data.objects.new('Cube', me_cube)
ob_light = bpy.data.objects.new('Light', light_light)
ob_camera = bpy.data.objects.new('Camera', cam_camera)

# ---- transforms, parenting, visibility, modifiers, constraints
ob_cube.location = (0.0, 0.0, 0.0)
ob_cube.lock_rotations_4d = False
ob_cube.empty_display_type = 'ARROWS'
ob_cube.lineart.crease_threshold = 0.0
ob_light.location = (4.076, 1.005, 5.904)
ob_light.rotation_euler = (0.6503, 0.05522, 1.866)
ob_light.lock_rotations_4d = False
ob_light.empty_display_type = 'ARROWS'
ob_light.color = (0.0, 0.0, 0.0, 0.0)
ob_light.lineart.crease_threshold = 0.0
ob_camera.location = (7.359, -6.926, 4.958)
ob_camera.rotation_euler = (1.109, 0.0, 0.8149)
ob_camera.lock_rotations_4d = False
ob_camera.empty_display_type = 'ARROWS'
ob_camera.color = (0.0, 0.0, 0.0, 0.0)
ob_camera.display_type = 'WIRE'
ob_camera.lineart.crease_threshold = 0.0

# ---- collection membership
col_collection.objects.link(ob_cube)
col_collection.objects.link(ob_light)
col_collection.objects.link(ob_camera)

# ---- scene / render settings (as saved in the file)
scene.camera = ob_camera
scene.frame_start = 1; scene.frame_end = 250; scene.frame_set(1)
scene.render.engine = 'BLENDER_EEVEE_NEXT'
scene.cycles.sampling_pattern = 'TABULATED_SOBOL'
scene.cycles.use_light_tree = False
scene.view_settings.view_transform = 'Filmic'
bpy.context.view_layer.update()
